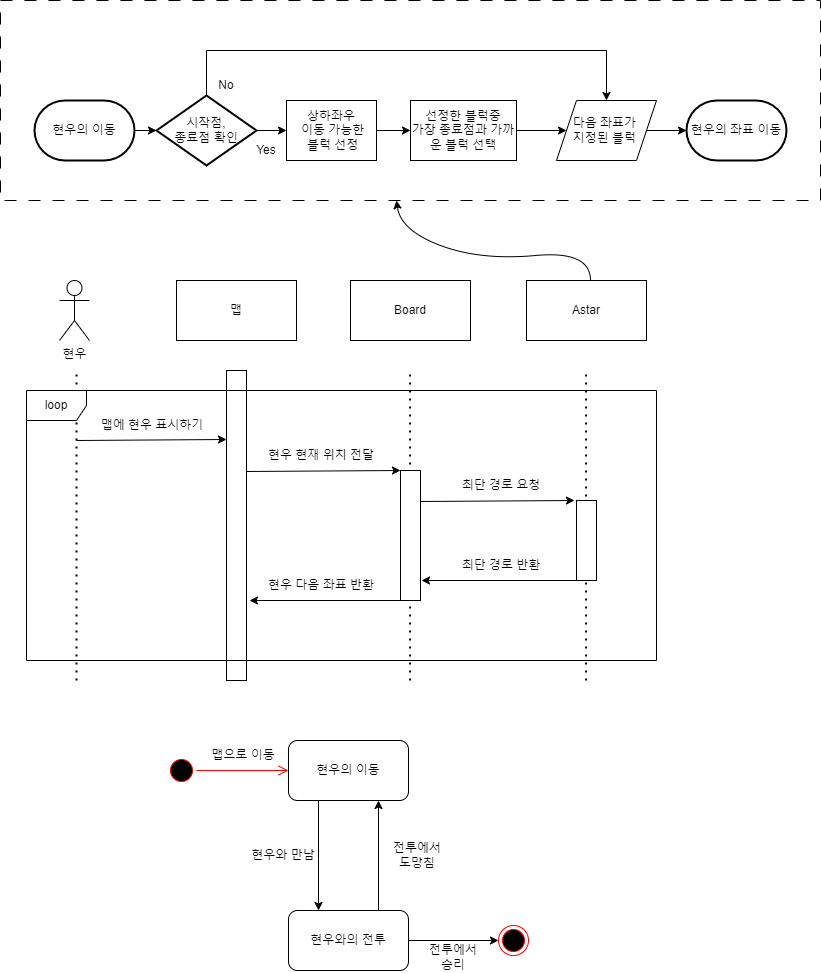

The diagram above was exported from draw.io. Its source (the exported page's mxGraphModel, read from the mxfile embedded in the PNG):
<mxGraphModel dx="1434" dy="1907" grid="1" gridSize="10" guides="1" tooltips="1" connect="1" arrows="1" fold="1" page="1" pageScale="1" pageWidth="827" pageHeight="1169" math="0" shadow="0">
  <root>
    <mxCell id="0" />
    <mxCell id="1" parent="0" />
    <mxCell id="XU3ULt59coAw-tiLxI5e-28" value="" style="curved=1;endArrow=classic;html=1;rounded=0;exitX=0.5;exitY=0;exitDx=0;exitDy=0;" parent="1" edge="1">
      <mxGeometry width="50" height="50" relative="1" as="geometry">
        <mxPoint x="594" y="60" as="sourcePoint" />
        <mxPoint x="400" y="-20" as="targetPoint" />
        <Array as="points">
          <mxPoint x="594" y="30" />
          <mxPoint x="484" y="40" />
          <mxPoint x="404" y="10" />
        </Array>
      </mxGeometry>
    </mxCell>
    <mxCell id="4CIdTkOBTNOdRjpdpaXg-39" value="" style="group" parent="1" vertex="1" connectable="0">
      <mxGeometry x="170" y="520" width="362" height="232" as="geometry" />
    </mxCell>
    <mxCell id="4CIdTkOBTNOdRjpdpaXg-25" value="" style="ellipse;html=1;shape=startState;fillColor=#000000;strokeColor=#ff0000;" parent="4CIdTkOBTNOdRjpdpaXg-39" vertex="1">
      <mxGeometry y="15" width="30" height="30" as="geometry" />
    </mxCell>
    <mxCell id="4CIdTkOBTNOdRjpdpaXg-26" value="" style="edgeStyle=orthogonalEdgeStyle;html=1;verticalAlign=bottom;endArrow=open;endSize=8;strokeColor=#ff0000;rounded=0;entryX=0;entryY=0.5;entryDx=0;entryDy=0;" parent="4CIdTkOBTNOdRjpdpaXg-39" source="4CIdTkOBTNOdRjpdpaXg-25" target="4CIdTkOBTNOdRjpdpaXg-27" edge="1">
      <mxGeometry relative="1" as="geometry">
        <mxPoint x="102" y="35" as="targetPoint" />
      </mxGeometry>
    </mxCell>
    <mxCell id="4CIdTkOBTNOdRjpdpaXg-33" style="edgeStyle=orthogonalEdgeStyle;rounded=0;orthogonalLoop=1;jettySize=auto;html=1;exitX=0.25;exitY=1;exitDx=0;exitDy=0;entryX=0.25;entryY=0;entryDx=0;entryDy=0;" parent="4CIdTkOBTNOdRjpdpaXg-39" source="4CIdTkOBTNOdRjpdpaXg-27" target="4CIdTkOBTNOdRjpdpaXg-28" edge="1">
      <mxGeometry relative="1" as="geometry" />
    </mxCell>
    <mxCell id="AXt4nN0HOQyaL8cyFta4-1" style="edgeStyle=orthogonalEdgeStyle;rounded=0;orthogonalLoop=1;jettySize=auto;html=1;exitX=0.75;exitY=0;exitDx=0;exitDy=0;entryX=0.75;entryY=1;entryDx=0;entryDy=0;" parent="4CIdTkOBTNOdRjpdpaXg-39" source="4CIdTkOBTNOdRjpdpaXg-28" target="4CIdTkOBTNOdRjpdpaXg-27" edge="1">
      <mxGeometry relative="1" as="geometry">
        <mxPoint x="250" y="80" as="targetPoint" />
      </mxGeometry>
    </mxCell>
    <mxCell id="4CIdTkOBTNOdRjpdpaXg-27" value="현우의 이동" style="rounded=1;whiteSpace=wrap;html=1;" parent="4CIdTkOBTNOdRjpdpaXg-39" vertex="1">
      <mxGeometry x="122" width="120" height="60" as="geometry" />
    </mxCell>
    <mxCell id="4CIdTkOBTNOdRjpdpaXg-31" style="edgeStyle=orthogonalEdgeStyle;rounded=0;orthogonalLoop=1;jettySize=auto;html=1;exitX=1;exitY=0.5;exitDx=0;exitDy=0;entryX=0;entryY=0.5;entryDx=0;entryDy=0;" parent="4CIdTkOBTNOdRjpdpaXg-39" source="4CIdTkOBTNOdRjpdpaXg-28" target="4CIdTkOBTNOdRjpdpaXg-29" edge="1">
      <mxGeometry relative="1" as="geometry" />
    </mxCell>
    <mxCell id="4CIdTkOBTNOdRjpdpaXg-28" value="현우와의 전투" style="rounded=1;whiteSpace=wrap;html=1;" parent="4CIdTkOBTNOdRjpdpaXg-39" vertex="1">
      <mxGeometry x="122" y="170" width="120" height="60" as="geometry" />
    </mxCell>
    <mxCell id="4CIdTkOBTNOdRjpdpaXg-29" value="" style="ellipse;html=1;shape=endState;fillColor=#000000;strokeColor=#ff0000;" parent="4CIdTkOBTNOdRjpdpaXg-39" vertex="1">
      <mxGeometry x="332" y="185" width="30" height="30" as="geometry" />
    </mxCell>
    <mxCell id="4CIdTkOBTNOdRjpdpaXg-34" value="맵으로 이동" style="text;html=1;align=center;verticalAlign=middle;whiteSpace=wrap;rounded=0;" parent="4CIdTkOBTNOdRjpdpaXg-39" vertex="1">
      <mxGeometry x="42" width="70" height="30" as="geometry" />
    </mxCell>
    <mxCell id="4CIdTkOBTNOdRjpdpaXg-36" value="현우와 만남" style="text;html=1;align=center;verticalAlign=middle;whiteSpace=wrap;rounded=0;" parent="4CIdTkOBTNOdRjpdpaXg-39" vertex="1">
      <mxGeometry x="82" y="100" width="70" height="30" as="geometry" />
    </mxCell>
    <mxCell id="4CIdTkOBTNOdRjpdpaXg-37" value="전투에서&lt;div&gt;도망침&lt;/div&gt;" style="text;html=1;align=center;verticalAlign=middle;whiteSpace=wrap;rounded=0;" parent="4CIdTkOBTNOdRjpdpaXg-39" vertex="1">
      <mxGeometry x="216" y="100" width="70" height="30" as="geometry" />
    </mxCell>
    <mxCell id="4CIdTkOBTNOdRjpdpaXg-38" value="전투에서&lt;div&gt;승리&lt;/div&gt;" style="text;html=1;align=center;verticalAlign=middle;whiteSpace=wrap;rounded=0;" parent="4CIdTkOBTNOdRjpdpaXg-39" vertex="1">
      <mxGeometry x="252" y="202" width="70" height="30" as="geometry" />
    </mxCell>
    <mxCell id="4CIdTkOBTNOdRjpdpaXg-40" value="" style="group" parent="1" vertex="1" connectable="0">
      <mxGeometry x="30" y="60" width="630" height="400" as="geometry" />
    </mxCell>
    <mxCell id="XU3ULt59coAw-tiLxI5e-1" value="현우" style="shape=umlActor;verticalLabelPosition=bottom;verticalAlign=top;html=1;outlineConnect=0;" parent="4CIdTkOBTNOdRjpdpaXg-40" vertex="1">
      <mxGeometry x="33" width="30" height="60" as="geometry" />
    </mxCell>
    <mxCell id="XU3ULt59coAw-tiLxI5e-2" value="맵" style="rounded=0;whiteSpace=wrap;html=1;" parent="4CIdTkOBTNOdRjpdpaXg-40" vertex="1">
      <mxGeometry x="150" width="120" height="60" as="geometry" />
    </mxCell>
    <mxCell id="XU3ULt59coAw-tiLxI5e-3" value="Board" style="rounded=0;whiteSpace=wrap;html=1;" parent="4CIdTkOBTNOdRjpdpaXg-40" vertex="1">
      <mxGeometry x="324" width="120" height="60" as="geometry" />
    </mxCell>
    <mxCell id="XU3ULt59coAw-tiLxI5e-4" value="Astar" style="rounded=0;whiteSpace=wrap;html=1;" parent="4CIdTkOBTNOdRjpdpaXg-40" vertex="1">
      <mxGeometry x="500" width="120" height="60" as="geometry" />
    </mxCell>
    <mxCell id="XU3ULt59coAw-tiLxI5e-5" value="" style="endArrow=none;dashed=1;html=1;dashPattern=1 3;strokeWidth=2;rounded=0;" parent="4CIdTkOBTNOdRjpdpaXg-40" edge="1">
      <mxGeometry width="50" height="50" relative="1" as="geometry">
        <mxPoint x="50" y="400" as="sourcePoint" />
        <mxPoint x="50" y="90" as="targetPoint" />
      </mxGeometry>
    </mxCell>
    <mxCell id="XU3ULt59coAw-tiLxI5e-6" value="" style="endArrow=none;dashed=1;html=1;dashPattern=1 3;strokeWidth=2;rounded=0;" parent="4CIdTkOBTNOdRjpdpaXg-40" edge="1">
      <mxGeometry width="50" height="50" relative="1" as="geometry">
        <mxPoint x="209.58" y="400" as="sourcePoint" />
        <mxPoint x="209.58" y="90" as="targetPoint" />
      </mxGeometry>
    </mxCell>
    <mxCell id="XU3ULt59coAw-tiLxI5e-7" value="" style="endArrow=none;dashed=1;html=1;dashPattern=1 3;strokeWidth=2;rounded=0;" parent="4CIdTkOBTNOdRjpdpaXg-40" edge="1">
      <mxGeometry width="50" height="50" relative="1" as="geometry">
        <mxPoint x="383.58" y="400" as="sourcePoint" />
        <mxPoint x="383.58" y="90" as="targetPoint" />
      </mxGeometry>
    </mxCell>
    <mxCell id="XU3ULt59coAw-tiLxI5e-8" value="" style="endArrow=none;dashed=1;html=1;dashPattern=1 3;strokeWidth=2;rounded=0;" parent="4CIdTkOBTNOdRjpdpaXg-40" edge="1">
      <mxGeometry width="50" height="50" relative="1" as="geometry">
        <mxPoint x="559.58" y="400" as="sourcePoint" />
        <mxPoint x="559.58" y="90" as="targetPoint" />
      </mxGeometry>
    </mxCell>
    <mxCell id="XU3ULt59coAw-tiLxI5e-9" value="" style="endArrow=classic;html=1;rounded=0;" parent="4CIdTkOBTNOdRjpdpaXg-40" edge="1">
      <mxGeometry width="50" height="50" relative="1" as="geometry">
        <mxPoint x="50" y="160" as="sourcePoint" />
        <mxPoint x="200" y="159" as="targetPoint" />
      </mxGeometry>
    </mxCell>
    <mxCell id="XU3ULt59coAw-tiLxI5e-10" value="맵에 현우 표시하기" style="text;html=1;align=center;verticalAlign=middle;whiteSpace=wrap;rounded=0;" parent="4CIdTkOBTNOdRjpdpaXg-40" vertex="1">
      <mxGeometry x="71" y="130" width="110" height="30" as="geometry" />
    </mxCell>
    <mxCell id="XU3ULt59coAw-tiLxI5e-11" value="" style="rounded=0;whiteSpace=wrap;html=1;" parent="4CIdTkOBTNOdRjpdpaXg-40" vertex="1">
      <mxGeometry x="200" y="90" width="20" height="310" as="geometry" />
    </mxCell>
    <mxCell id="XU3ULt59coAw-tiLxI5e-12" value="" style="endArrow=classic;html=1;rounded=0;entryX=0;entryY=0;entryDx=0;entryDy=0;" parent="4CIdTkOBTNOdRjpdpaXg-40" target="XU3ULt59coAw-tiLxI5e-13" edge="1">
      <mxGeometry width="50" height="50" relative="1" as="geometry">
        <mxPoint x="220" y="191" as="sourcePoint" />
        <mxPoint x="370" y="190" as="targetPoint" />
      </mxGeometry>
    </mxCell>
    <mxCell id="XU3ULt59coAw-tiLxI5e-13" value="" style="rounded=0;whiteSpace=wrap;html=1;" parent="4CIdTkOBTNOdRjpdpaXg-40" vertex="1">
      <mxGeometry x="374" y="190" width="20" height="130" as="geometry" />
    </mxCell>
    <mxCell id="XU3ULt59coAw-tiLxI5e-14" value="현우 현재 위치 전달" style="text;html=1;align=center;verticalAlign=middle;whiteSpace=wrap;rounded=0;" parent="4CIdTkOBTNOdRjpdpaXg-40" vertex="1">
      <mxGeometry x="240" y="160" width="110" height="30" as="geometry" />
    </mxCell>
    <mxCell id="XU3ULt59coAw-tiLxI5e-17" value="" style="endArrow=classic;html=1;rounded=0;entryX=0;entryY=0;entryDx=0;entryDy=0;" parent="4CIdTkOBTNOdRjpdpaXg-40" edge="1">
      <mxGeometry width="50" height="50" relative="1" as="geometry">
        <mxPoint x="394" y="221" as="sourcePoint" />
        <mxPoint x="548" y="220" as="targetPoint" />
      </mxGeometry>
    </mxCell>
    <mxCell id="XU3ULt59coAw-tiLxI5e-18" value="" style="rounded=0;whiteSpace=wrap;html=1;" parent="4CIdTkOBTNOdRjpdpaXg-40" vertex="1">
      <mxGeometry x="550" y="220" width="20" height="80" as="geometry" />
    </mxCell>
    <mxCell id="XU3ULt59coAw-tiLxI5e-20" value="" style="endArrow=classic;html=1;rounded=0;" parent="4CIdTkOBTNOdRjpdpaXg-40" edge="1">
      <mxGeometry width="50" height="50" relative="1" as="geometry">
        <mxPoint x="550" y="300" as="sourcePoint" />
        <mxPoint x="395" y="300" as="targetPoint" />
      </mxGeometry>
    </mxCell>
    <mxCell id="XU3ULt59coAw-tiLxI5e-21" value="최단 경로 요청" style="text;html=1;align=center;verticalAlign=middle;whiteSpace=wrap;rounded=0;" parent="4CIdTkOBTNOdRjpdpaXg-40" vertex="1">
      <mxGeometry x="420" y="190" width="110" height="30" as="geometry" />
    </mxCell>
    <mxCell id="XU3ULt59coAw-tiLxI5e-22" value="최단 경로 반환" style="text;html=1;align=center;verticalAlign=middle;whiteSpace=wrap;rounded=0;" parent="4CIdTkOBTNOdRjpdpaXg-40" vertex="1">
      <mxGeometry x="420" y="270" width="110" height="30" as="geometry" />
    </mxCell>
    <mxCell id="XU3ULt59coAw-tiLxI5e-25" value="" style="endArrow=classic;html=1;rounded=0;" parent="4CIdTkOBTNOdRjpdpaXg-40" edge="1">
      <mxGeometry width="50" height="50" relative="1" as="geometry">
        <mxPoint x="375" y="320" as="sourcePoint" />
        <mxPoint x="223" y="320" as="targetPoint" />
      </mxGeometry>
    </mxCell>
    <mxCell id="XU3ULt59coAw-tiLxI5e-23" value="현우 다음 좌표 반환" style="text;html=1;align=center;verticalAlign=middle;whiteSpace=wrap;rounded=0;" parent="4CIdTkOBTNOdRjpdpaXg-40" vertex="1">
      <mxGeometry x="240" y="290" width="110" height="30" as="geometry" />
    </mxCell>
    <mxCell id="XU3ULt59coAw-tiLxI5e-26" value="loop" style="shape=umlFrame;whiteSpace=wrap;html=1;pointerEvents=0;" parent="4CIdTkOBTNOdRjpdpaXg-40" vertex="1">
      <mxGeometry y="110" width="630" height="270" as="geometry" />
    </mxCell>
    <mxCell id="4CIdTkOBTNOdRjpdpaXg-41" value="" style="group" parent="1" vertex="1" connectable="0">
      <mxGeometry x="4" y="-220" width="820" height="200" as="geometry" />
    </mxCell>
    <mxCell id="4CIdTkOBTNOdRjpdpaXg-23" value="" style="rounded=0;whiteSpace=wrap;html=1;fillColor=none;dashed=1;dashPattern=12 12;" parent="4CIdTkOBTNOdRjpdpaXg-41" vertex="1">
      <mxGeometry width="820" height="200" as="geometry" />
    </mxCell>
    <mxCell id="4CIdTkOBTNOdRjpdpaXg-1" value="현우의 이동" style="strokeWidth=2;html=1;shape=mxgraph.flowchart.terminator;whiteSpace=wrap;" parent="4CIdTkOBTNOdRjpdpaXg-41" vertex="1">
      <mxGeometry x="34" y="100" width="100" height="60" as="geometry" />
    </mxCell>
    <mxCell id="4CIdTkOBTNOdRjpdpaXg-14" value="" style="edgeStyle=orthogonalEdgeStyle;rounded=0;orthogonalLoop=1;jettySize=auto;html=1;" parent="4CIdTkOBTNOdRjpdpaXg-41" source="4CIdTkOBTNOdRjpdpaXg-2" target="4CIdTkOBTNOdRjpdpaXg-9" edge="1">
      <mxGeometry relative="1" as="geometry" />
    </mxCell>
    <mxCell id="4CIdTkOBTNOdRjpdpaXg-18" style="edgeStyle=orthogonalEdgeStyle;rounded=0;orthogonalLoop=1;jettySize=auto;html=1;entryX=0.5;entryY=0;entryDx=0;entryDy=0;" parent="4CIdTkOBTNOdRjpdpaXg-41" source="4CIdTkOBTNOdRjpdpaXg-2" target="4CIdTkOBTNOdRjpdpaXg-11" edge="1">
      <mxGeometry relative="1" as="geometry">
        <mxPoint x="646" y="70" as="targetPoint" />
        <Array as="points">
          <mxPoint x="206" y="50" />
          <mxPoint x="606" y="50" />
        </Array>
      </mxGeometry>
    </mxCell>
    <mxCell id="4CIdTkOBTNOdRjpdpaXg-2" value="시작점,&lt;div&gt;종료점 확인&lt;/div&gt;" style="strokeWidth=2;html=1;shape=mxgraph.flowchart.decision;whiteSpace=wrap;" parent="4CIdTkOBTNOdRjpdpaXg-41" vertex="1">
      <mxGeometry x="156" y="95" width="100" height="70" as="geometry" />
    </mxCell>
    <mxCell id="4CIdTkOBTNOdRjpdpaXg-7" style="edgeStyle=orthogonalEdgeStyle;rounded=0;orthogonalLoop=1;jettySize=auto;html=1;exitX=1;exitY=0.5;exitDx=0;exitDy=0;exitPerimeter=0;entryX=0;entryY=0.5;entryDx=0;entryDy=0;entryPerimeter=0;" parent="4CIdTkOBTNOdRjpdpaXg-41" source="4CIdTkOBTNOdRjpdpaXg-1" target="4CIdTkOBTNOdRjpdpaXg-2" edge="1">
      <mxGeometry relative="1" as="geometry" />
    </mxCell>
    <mxCell id="4CIdTkOBTNOdRjpdpaXg-15" value="" style="edgeStyle=orthogonalEdgeStyle;rounded=0;orthogonalLoop=1;jettySize=auto;html=1;" parent="4CIdTkOBTNOdRjpdpaXg-41" source="4CIdTkOBTNOdRjpdpaXg-9" target="4CIdTkOBTNOdRjpdpaXg-10" edge="1">
      <mxGeometry relative="1" as="geometry" />
    </mxCell>
    <mxCell id="4CIdTkOBTNOdRjpdpaXg-9" value="상하좌우&lt;div&gt;&amp;nbsp;이동 가능한&lt;/div&gt;&lt;div&gt;&amp;nbsp;블럭 선정&lt;/div&gt;" style="rounded=0;whiteSpace=wrap;html=1;" parent="4CIdTkOBTNOdRjpdpaXg-41" vertex="1">
      <mxGeometry x="286" y="100" width="90" height="60" as="geometry" />
    </mxCell>
    <mxCell id="4CIdTkOBTNOdRjpdpaXg-16" value="" style="edgeStyle=orthogonalEdgeStyle;rounded=0;orthogonalLoop=1;jettySize=auto;html=1;" parent="4CIdTkOBTNOdRjpdpaXg-41" source="4CIdTkOBTNOdRjpdpaXg-10" target="4CIdTkOBTNOdRjpdpaXg-11" edge="1">
      <mxGeometry relative="1" as="geometry" />
    </mxCell>
    <mxCell id="4CIdTkOBTNOdRjpdpaXg-10" value="선정한 블럭중&lt;div&gt;가장 종료점과 가까운 블럭 선택&lt;/div&gt;" style="rounded=0;whiteSpace=wrap;html=1;" parent="4CIdTkOBTNOdRjpdpaXg-41" vertex="1">
      <mxGeometry x="410" y="100" width="106" height="60" as="geometry" />
    </mxCell>
    <mxCell id="4CIdTkOBTNOdRjpdpaXg-17" value="" style="edgeStyle=orthogonalEdgeStyle;rounded=0;orthogonalLoop=1;jettySize=auto;html=1;" parent="4CIdTkOBTNOdRjpdpaXg-41" source="4CIdTkOBTNOdRjpdpaXg-11" target="4CIdTkOBTNOdRjpdpaXg-13" edge="1">
      <mxGeometry relative="1" as="geometry" />
    </mxCell>
    <mxCell id="4CIdTkOBTNOdRjpdpaXg-11" value="다음 좌표가&amp;nbsp;&lt;div&gt;지정된 블럭&amp;nbsp;&lt;/div&gt;" style="shape=parallelogram;perimeter=parallelogramPerimeter;whiteSpace=wrap;html=1;fixedSize=1;" parent="4CIdTkOBTNOdRjpdpaXg-41" vertex="1">
      <mxGeometry x="556" y="100" width="100" height="60" as="geometry" />
    </mxCell>
    <mxCell id="4CIdTkOBTNOdRjpdpaXg-13" value="현우의 좌표 이동" style="strokeWidth=2;html=1;shape=mxgraph.flowchart.terminator;whiteSpace=wrap;" parent="4CIdTkOBTNOdRjpdpaXg-41" vertex="1">
      <mxGeometry x="686" y="100" width="100" height="60" as="geometry" />
    </mxCell>
    <mxCell id="4CIdTkOBTNOdRjpdpaXg-20" value="No" style="text;html=1;align=center;verticalAlign=middle;whiteSpace=wrap;rounded=0;" parent="4CIdTkOBTNOdRjpdpaXg-41" vertex="1">
      <mxGeometry x="196" y="70" width="60" height="30" as="geometry" />
    </mxCell>
    <mxCell id="4CIdTkOBTNOdRjpdpaXg-21" value="Yes" style="text;html=1;align=center;verticalAlign=middle;whiteSpace=wrap;rounded=0;" parent="4CIdTkOBTNOdRjpdpaXg-41" vertex="1">
      <mxGeometry x="236" y="135" width="60" height="30" as="geometry" />
    </mxCell>
  </root>
</mxGraphModel>